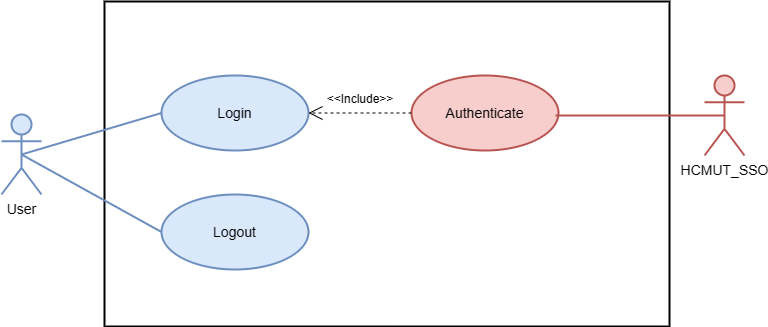

The diagram above was exported from draw.io. Its source (the exported page's mxGraphModel, read from the mxfile embedded in the PNG):
<mxGraphModel dx="2201" dy="750" grid="0" gridSize="10" guides="1" tooltips="1" connect="1" arrows="1" fold="1" page="1" pageScale="1" pageWidth="827" pageHeight="1169" background="none" math="0" shadow="0">
  <root>
    <mxCell id="0" />
    <mxCell id="1" parent="0" />
    <mxCell id="kLnLopXRwDosChNQIHrW-3" value="" style="rounded=0;whiteSpace=wrap;html=1;strokeWidth=2;" parent="1" vertex="1">
      <mxGeometry x="51" y="418" width="565" height="325" as="geometry" />
    </mxCell>
    <mxCell id="WYwJlAyC4F221uzyaEGs-3" value="User" style="shape=umlActor;verticalLabelPosition=bottom;verticalAlign=top;html=1;outlineConnect=0;rounded=1;strokeWidth=2;perimeterSpacing=5;shadow=0;labelBackgroundColor=none;horizontal=1;fontSize=14;fillColor=#dae8fc;strokeColor=#6c8ebf;" parent="1" vertex="1">
      <mxGeometry x="-52" y="531" width="40" height="80" as="geometry" />
    </mxCell>
    <mxCell id="WYwJlAyC4F221uzyaEGs-4" value="Login" style="ellipse;whiteSpace=wrap;html=1;strokeWidth=2;fontSize=14;labelBackgroundColor=none;fillColor=#dae8fc;strokeColor=#6c8ebf;rounded=1;" parent="1" vertex="1">
      <mxGeometry x="108" y="492" width="147" height="75" as="geometry" />
    </mxCell>
    <mxCell id="WYwJlAyC4F221uzyaEGs-7" value="" style="endArrow=none;html=1;rounded=1;entryX=0;entryY=0.5;entryDx=0;entryDy=0;strokeWidth=2;fontSize=14;labelBackgroundColor=none;strokeColor=#6c8ebf;fontColor=default;exitX=0.5;exitY=0.5;exitDx=0;exitDy=0;exitPerimeter=0;fillColor=#dae8fc;" parent="1" source="WYwJlAyC4F221uzyaEGs-3" target="WYwJlAyC4F221uzyaEGs-4" edge="1">
      <mxGeometry width="50" height="50" relative="1" as="geometry">
        <mxPoint x="10" y="453" as="sourcePoint" />
        <mxPoint x="60" y="403" as="targetPoint" />
        <Array as="points" />
      </mxGeometry>
    </mxCell>
    <mxCell id="WYwJlAyC4F221uzyaEGs-8" value="Logout" style="ellipse;whiteSpace=wrap;html=1;strokeWidth=2;fontSize=14;labelBackgroundColor=none;fillColor=#dae8fc;strokeColor=#6c8ebf;rounded=1;" parent="1" vertex="1">
      <mxGeometry x="108" y="611" width="147" height="75" as="geometry" />
    </mxCell>
    <mxCell id="WYwJlAyC4F221uzyaEGs-9" value="" style="endArrow=none;html=1;rounded=1;entryX=0;entryY=0.5;entryDx=0;entryDy=0;strokeWidth=2;fontSize=14;labelBackgroundColor=none;strokeColor=#6c8ebf;fontColor=default;exitX=0.5;exitY=0.5;exitDx=0;exitDy=0;exitPerimeter=0;fillColor=#dae8fc;" parent="1" source="WYwJlAyC4F221uzyaEGs-3" target="WYwJlAyC4F221uzyaEGs-8" edge="1">
      <mxGeometry width="50" height="50" relative="1" as="geometry">
        <mxPoint x="-4" y="524" as="sourcePoint" />
        <mxPoint x="118" y="537" as="targetPoint" />
        <Array as="points" />
      </mxGeometry>
    </mxCell>
    <mxCell id="kLnLopXRwDosChNQIHrW-4" value="Authenticate" style="ellipse;whiteSpace=wrap;html=1;strokeWidth=2;fontSize=14;labelBackgroundColor=none;fillColor=#f8cecc;strokeColor=#b85450;rounded=1;" parent="1" vertex="1">
      <mxGeometry x="358" y="492" width="147" height="75" as="geometry" />
    </mxCell>
    <mxCell id="kLnLopXRwDosChNQIHrW-5" value="HCMUT_SSO" style="shape=umlActor;verticalLabelPosition=bottom;verticalAlign=top;html=1;outlineConnect=0;rounded=1;strokeWidth=2;perimeterSpacing=5;shadow=0;labelBackgroundColor=none;horizontal=1;fontSize=14;fillColor=#f8cecc;strokeColor=#b85450;" parent="1" vertex="1">
      <mxGeometry x="651" y="492" width="40" height="80" as="geometry" />
    </mxCell>
    <mxCell id="kLnLopXRwDosChNQIHrW-6" value="" style="endArrow=none;html=1;rounded=0;entryX=0.5;entryY=0.5;entryDx=0;entryDy=0;entryPerimeter=0;fillColor=#f8cecc;strokeColor=#b85450;strokeWidth=2;" parent="1" target="kLnLopXRwDosChNQIHrW-5" edge="1">
      <mxGeometry width="50" height="50" relative="1" as="geometry">
        <mxPoint x="502" y="532" as="sourcePoint" />
        <mxPoint x="552" y="482" as="targetPoint" />
      </mxGeometry>
    </mxCell>
    <mxCell id="kLnLopXRwDosChNQIHrW-12" value="&amp;lt;&amp;lt;Include&amp;gt;&amp;gt;&lt;br&gt;" style="text;html=1;strokeColor=none;fillColor=none;align=center;verticalAlign=middle;whiteSpace=wrap;rounded=0;" parent="1" vertex="1">
      <mxGeometry x="277" y="501" width="60" height="30" as="geometry" />
    </mxCell>
    <mxCell id="kLnLopXRwDosChNQIHrW-13" value="" style="endArrow=open;endSize=12;dashed=1;html=1;rounded=0;exitX=0;exitY=0.5;exitDx=0;exitDy=0;entryX=1;entryY=0.5;entryDx=0;entryDy=0;" parent="1" edge="1" target="WYwJlAyC4F221uzyaEGs-4" source="kLnLopXRwDosChNQIHrW-4">
      <mxGeometry width="160" relative="1" as="geometry">
        <mxPoint x="263.2610000000002" y="623.3500000000001" as="sourcePoint" />
        <mxPoint x="313.212121212121" y="494" as="targetPoint" />
        <Array as="points" />
      </mxGeometry>
    </mxCell>
  </root>
</mxGraphModel>